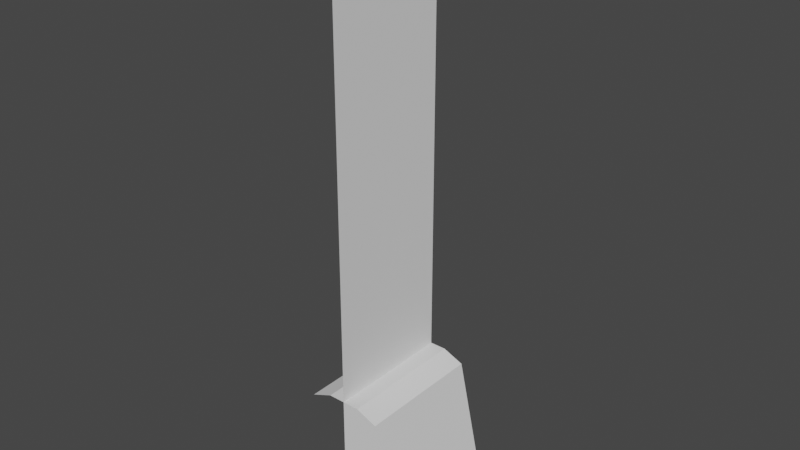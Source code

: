 # Source: Fence.blend  (saved by Blender 2.90.8; exported with 4.5.12 LTS)
import bpy
from mathutils import Matrix  # noqa: F401  (used for matrix-valued properties, if any)

bpy.ops.wm.read_factory_settings(use_empty=True)
scene = bpy.context.scene
scene.name = 'Scene'

# ---- collections
col_collection = bpy.data.collections.new('Collection'); scene.collection.children.link(col_collection)

# ---- world
world_world = bpy.data.worlds.new('World'); scene.world = world_world
world_world.use_nodes = True; world_world.node_tree.nodes.clear()
_N = world_world.node_tree.nodes; _L = world_world.node_tree.links
n0 = _N.new('ShaderNodeOutputWorld'); n0.name = 'World Output'; n0.location = (300, 300)
n1 = _N.new('ShaderNodeBackground'); n1.name = 'Background'; n1.location = (10, 300)
n1.inputs[0].default_value = (0.05088, 0.05088, 0.05088, 1.0)
_L.new(n1.outputs[0], n0.inputs[0])
n0.is_active_output = True
world_world.color = (0.05088, 0.05088, 0.05088)
world_world.use_sun_shadow = False
world_world.sun_shadow_jitter_overblur = 0.0

# ---- meshes
me_cube_001 = bpy.data.meshes.new('Cube.001')
me_cube_001.from_pydata([(-0.2571, -1.0, 1.0), (-0.2571, 1.0, 1.0), (1.0, -1.0, -1.0), (0.2571, -1.0, 1.0), (1.0, 1.0, -1.0), (0.2571, 1.0, 1.0), (-0.5861, -1.0, 0.8642), (-0.5861, 1.0, 0.8642), (0.5861, 1.0, 0.8642), (0.5861, -1.0, 0.8642), (0.0, 1.0, -1.0), (0.0, 1.0, 1.0), (0.0, -1.0, -1.0), (0.0, -1.0, 1.0), (0.0, -1.0, 0.8642), (0.0, 1.0, 0.8642)], [], [(6, 0, 1, 7), (15, 11, 5, 8), (8, 5, 3, 9), (10, 4, 2, 12), (11, 1, 0, 13), (4, 8, 9, 2), (10, 15, 8, 4), (2, 9, 14, 12), (5, 11, 13, 3), (9, 3, 13, 14)])
_uv = me_cube_001.uv_layers.new(name='UVMap')
_uv.uv.foreach_set('vector', [0.608, 0.0, 0.625, 0.0, 0.625, 0.25, 0.608, 0.25, 0.608, 0.375, 0.625, 0.375, 0.625, 0.5, 0.608, 0.5, 0.608, 0.5, 0.625, 0.5, 0.625, 0.75, 0.608, 0.75, 0.25, 0.5, 0.375, 0.5, 0.375, 0.75, 0.25, 0.75, 0.75, 0.5, 0.875, 0.5, 0.875, 0.75, 0.75, 0.75, 0.375, 0.5, 0.608, 0.5, 0.608, 0.75, 0.375, 0.75, 0.375, 0.375, 0.608, 0.375, 0.608, 0.5, 0.375, 0.5, 0.375, 0.75, 0.608, 0.75, 0.608, 0.875, 0.375, 0.875, 0.625, 0.5, 0.75, 0.5, 0.75, 0.75, 0.625, 0.75, 0.608, 0.75, 0.625, 0.75, 0.625, 0.875, 0.608, 0.875])
me_cube_001.use_remesh_fix_poles = True
me_cube_001.use_remesh_preserve_attributes = False
me_cube_001.use_mirror_vertex_groups = False
me_cube_001.update()
me_plane = bpy.data.meshes.new('Plane')
me_plane.from_pydata([(-6.0, -1.0, 3.775e-07), (1.0, -1.0, 0.0), (-6.0, 1.0, 3.775e-07), (1.0, 1.0, 0.0)], [], [(0, 1, 3, 2)])
_uv = me_plane.uv_layers.new(name='UVMap')
_uv.uv.foreach_set('vector', [0.0, 0.0, 1.0, 0.0, 1.0, 1.0, 0.0, 1.0])
me_plane.use_remesh_fix_poles = True
me_plane.use_remesh_preserve_attributes = False
me_plane.use_mirror_vertex_groups = False
me_plane.update()

# ---- objects
ob_cube = bpy.data.objects.new('Cube', me_cube_001)
ob_plane = bpy.data.objects.new('Plane', me_plane)

# ---- transforms, parenting, visibility, modifiers, constraints
ob_cube.location = (0.0, 0.0, 0.0)
ob_cube.lineart.crease_threshold = 0.0
ob_plane.location = (0.0, 0.0, 2.0)
ob_plane.rotation_euler = (-0.0, 1.571, 0.0)
ob_plane.lineart.crease_threshold = 0.0

# ---- collection membership
col_collection.objects.link(ob_cube)
col_collection.objects.link(ob_plane)

# ---- scene / render settings (as saved in the file)
scene.frame_start = 1; scene.frame_end = 250; scene.frame_set(1)
scene.render.engine = 'BLENDER_EEVEE_NEXT'
scene.cycles.use_denoising = False
scene.cycles.samples = 128
scene.cycles.sampling_pattern = 'TABULATED_SOBOL'
scene.cycles.use_adaptive_sampling = False
scene.cycles.use_light_tree = False
scene.view_settings.view_transform = 'Filmic'
bpy.context.view_layer.update()

# ---- added for rendering (the .blend has no active camera and no usable light): camera, sun
cam_auto = bpy.data.cameras.new('AutoCamera')
cam_auto.lens = 50.0
cam_auto.sensor_width = 36.0
cam_auto.clip_end = 1000.0
ob_auto_camera = bpy.data.objects.new('AutoCamera', cam_auto)
scene.collection.objects.link(ob_auto_camera)
ob_auto_camera.location = (8.8624, -10.3866, 10.4244)
ob_auto_camera.rotation_euler = (1.09748, -7.21219e-08, 0.694738)
scene.camera = ob_auto_camera
light_auto_sun = bpy.data.lights.new('AutoSun', 'SUN')
light_auto_sun.energy = 3.0
light_auto_sun.angle = 0.0523599
ob_auto_sun = bpy.data.objects.new('AutoSun', light_auto_sun)
scene.collection.objects.link(ob_auto_sun)
ob_auto_sun.rotation_euler = (0.872665, 0.174533, 0.523599)
bpy.context.view_layer.update()
